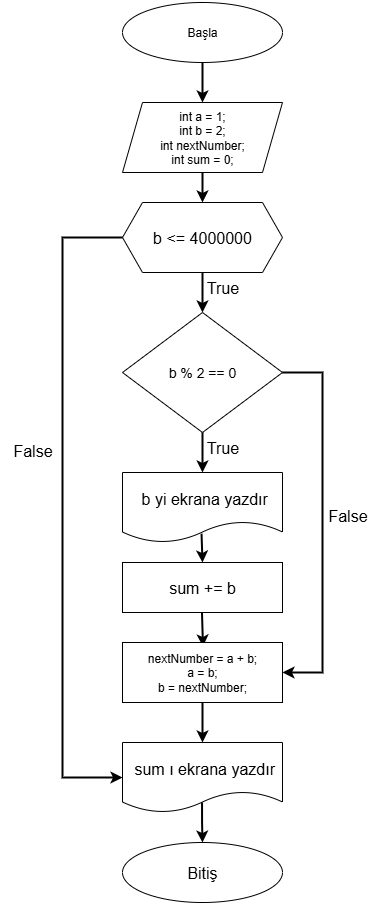

The diagram above was exported from draw.io. Its source (the exported page's mxGraphModel, read from the mxfile embedded in the PNG):
<mxGraphModel dx="1489" dy="940" grid="1" gridSize="10" guides="1" tooltips="1" connect="1" arrows="1" fold="1" page="1" pageScale="1" pageWidth="827" pageHeight="1169" background="#FFFFFF" math="0" shadow="0">
  <root>
    <mxCell id="0" />
    <mxCell id="1" parent="0" />
    <mxCell id="67TTgGwRRCDhPtNCqhQA-1" style="edgeStyle=orthogonalEdgeStyle;rounded=0;orthogonalLoop=1;jettySize=auto;html=1;exitX=0.5;exitY=1;exitDx=0;exitDy=0;entryX=0.5;entryY=0;entryDx=0;entryDy=0;strokeWidth=2;" edge="1" parent="1" source="67TTgGwRRCDhPtNCqhQA-2" target="67TTgGwRRCDhPtNCqhQA-5">
      <mxGeometry relative="1" as="geometry" />
    </mxCell>
    <mxCell id="67TTgGwRRCDhPtNCqhQA-2" value="&lt;font&gt;Başla&lt;/font&gt;" style="ellipse;whiteSpace=wrap;html=1;" vertex="1" parent="1">
      <mxGeometry x="320" y="120" width="160" height="60" as="geometry" />
    </mxCell>
    <mxCell id="67TTgGwRRCDhPtNCqhQA-3" value="&lt;font style=&quot;font-size: 16px;&quot;&gt;Bitiş&lt;/font&gt;" style="ellipse;whiteSpace=wrap;html=1;" vertex="1" parent="1">
      <mxGeometry x="320" y="960" width="160" height="60" as="geometry" />
    </mxCell>
    <mxCell id="67TTgGwRRCDhPtNCqhQA-4" style="edgeStyle=orthogonalEdgeStyle;rounded=0;orthogonalLoop=1;jettySize=auto;html=1;exitX=0.5;exitY=1;exitDx=0;exitDy=0;entryX=0.5;entryY=0;entryDx=0;entryDy=0;strokeWidth=2;" edge="1" parent="1" source="67TTgGwRRCDhPtNCqhQA-5" target="67TTgGwRRCDhPtNCqhQA-7">
      <mxGeometry relative="1" as="geometry" />
    </mxCell>
    <mxCell id="67TTgGwRRCDhPtNCqhQA-5" value="&lt;font&gt;int a = 1;&lt;/font&gt;&lt;div&gt;&lt;font&gt;int b = 2;&lt;/font&gt;&lt;/div&gt;&lt;div&gt;&lt;font&gt;int nextNumber;&lt;/font&gt;&lt;/div&gt;&lt;div&gt;&lt;div&gt;&lt;font&gt;int sum = 0;&lt;/font&gt;&lt;/div&gt;&lt;/div&gt;" style="shape=parallelogram;perimeter=parallelogramPerimeter;whiteSpace=wrap;html=1;fixedSize=1;" vertex="1" parent="1">
      <mxGeometry x="320" y="220" width="160" height="70" as="geometry" />
    </mxCell>
    <mxCell id="67TTgGwRRCDhPtNCqhQA-6" style="edgeStyle=orthogonalEdgeStyle;rounded=0;orthogonalLoop=1;jettySize=auto;html=1;entryX=0.5;entryY=0;entryDx=0;entryDy=0;strokeWidth=2;" edge="1" parent="1" source="67TTgGwRRCDhPtNCqhQA-7" target="67TTgGwRRCDhPtNCqhQA-11">
      <mxGeometry relative="1" as="geometry" />
    </mxCell>
    <mxCell id="67TTgGwRRCDhPtNCqhQA-33" style="edgeStyle=orthogonalEdgeStyle;rounded=0;orthogonalLoop=1;jettySize=auto;html=1;exitX=0;exitY=0.5;exitDx=0;exitDy=0;entryX=0;entryY=0.5;entryDx=0;entryDy=0;strokeWidth=2;" edge="1" parent="1" source="67TTgGwRRCDhPtNCqhQA-7" target="67TTgGwRRCDhPtNCqhQA-28">
      <mxGeometry relative="1" as="geometry">
        <Array as="points">
          <mxPoint x="260" y="355" />
          <mxPoint x="260" y="895" />
        </Array>
      </mxGeometry>
    </mxCell>
    <mxCell id="67TTgGwRRCDhPtNCqhQA-7" value="&lt;span style=&quot;font-size: 16px;&quot;&gt;b &amp;lt;= 4000000&lt;/span&gt;" style="shape=hexagon;perimeter=hexagonPerimeter2;whiteSpace=wrap;html=1;fixedSize=1;" vertex="1" parent="1">
      <mxGeometry x="320" y="320" width="160" height="70" as="geometry" />
    </mxCell>
    <mxCell id="67TTgGwRRCDhPtNCqhQA-8" style="edgeStyle=orthogonalEdgeStyle;rounded=0;orthogonalLoop=1;jettySize=auto;html=1;exitX=0.5;exitY=1;exitDx=0;exitDy=0;entryX=0.5;entryY=0;entryDx=0;entryDy=0;strokeWidth=2;" edge="1" parent="1" source="67TTgGwRRCDhPtNCqhQA-11">
      <mxGeometry relative="1" as="geometry">
        <mxPoint x="400" y="590.0000000000001" as="targetPoint" />
      </mxGeometry>
    </mxCell>
    <mxCell id="67TTgGwRRCDhPtNCqhQA-30" style="edgeStyle=orthogonalEdgeStyle;rounded=0;orthogonalLoop=1;jettySize=auto;html=1;exitX=1;exitY=0.5;exitDx=0;exitDy=0;strokeWidth=2;entryX=1;entryY=0.5;entryDx=0;entryDy=0;" edge="1" parent="1" source="67TTgGwRRCDhPtNCqhQA-11" target="67TTgGwRRCDhPtNCqhQA-27">
      <mxGeometry relative="1" as="geometry">
        <mxPoint x="480" y="780" as="targetPoint" />
        <Array as="points">
          <mxPoint x="520" y="490" />
          <mxPoint x="520" y="790" />
        </Array>
      </mxGeometry>
    </mxCell>
    <mxCell id="67TTgGwRRCDhPtNCqhQA-11" value="&lt;span style=&quot;font-size: 14px;&quot;&gt;b % 2 == 0&lt;/span&gt;" style="rhombus;whiteSpace=wrap;html=1;" vertex="1" parent="1">
      <mxGeometry x="320" y="430" width="160" height="120" as="geometry" />
    </mxCell>
    <mxCell id="67TTgGwRRCDhPtNCqhQA-13" style="edgeStyle=orthogonalEdgeStyle;rounded=0;orthogonalLoop=1;jettySize=auto;html=1;exitX=0.5;exitY=1;exitDx=0;exitDy=0;entryX=0.5;entryY=0;entryDx=0;entryDy=0;strokeWidth=2;" edge="1" parent="1" target="67TTgGwRRCDhPtNCqhQA-3">
      <mxGeometry relative="1" as="geometry">
        <mxPoint x="399.55" y="920" as="sourcePoint" />
        <mxPoint x="399.55" y="960" as="targetPoint" />
        <Array as="points">
          <mxPoint x="400" y="940" />
        </Array>
      </mxGeometry>
    </mxCell>
    <mxCell id="67TTgGwRRCDhPtNCqhQA-14" value="&lt;font style=&quot;font-size: 16px;&quot;&gt;True&lt;/font&gt;" style="text;html=1;align=center;verticalAlign=middle;resizable=0;points=[];autosize=1;strokeColor=none;fillColor=none;" vertex="1" parent="1">
      <mxGeometry x="390" y="550" width="60" height="30" as="geometry" />
    </mxCell>
    <mxCell id="67TTgGwRRCDhPtNCqhQA-25" style="edgeStyle=orthogonalEdgeStyle;rounded=0;orthogonalLoop=1;jettySize=auto;html=1;exitX=0.5;exitY=0;exitDx=0;exitDy=0;" edge="1" parent="1" source="67TTgGwRRCDhPtNCqhQA-17">
      <mxGeometry relative="1" as="geometry">
        <mxPoint x="400.33333333333326" y="680" as="targetPoint" />
      </mxGeometry>
    </mxCell>
    <mxCell id="67TTgGwRRCDhPtNCqhQA-17" value="&lt;font style=&quot;font-size: 16px;&quot;&gt;sum += b&lt;/font&gt;" style="rounded=0;whiteSpace=wrap;html=1;" vertex="1" parent="1">
      <mxGeometry x="320" y="680" width="160" height="50" as="geometry" />
    </mxCell>
    <mxCell id="67TTgGwRRCDhPtNCqhQA-20" style="edgeStyle=orthogonalEdgeStyle;rounded=0;orthogonalLoop=1;jettySize=auto;html=1;entryX=0.5;entryY=0;entryDx=0;entryDy=0;exitX=0.494;exitY=0.875;exitDx=0;exitDy=0;exitPerimeter=0;strokeWidth=2;" edge="1" parent="1" source="67TTgGwRRCDhPtNCqhQA-18" target="67TTgGwRRCDhPtNCqhQA-17">
      <mxGeometry relative="1" as="geometry" />
    </mxCell>
    <mxCell id="67TTgGwRRCDhPtNCqhQA-18" value="&lt;div&gt;&lt;font style=&quot;font-size: 16px;&quot;&gt;&lt;br&gt;&lt;/font&gt;&lt;/div&gt;&lt;div&gt;&lt;span style=&quot;font-size: 16px; background-color: transparent; color: light-dark(rgb(0, 0, 0), rgb(255, 255, 255));&quot;&gt;&amp;nbsp;b yi ekrana yazdır&lt;/span&gt;&lt;/div&gt;&lt;div&gt;&lt;br&gt;&lt;/div&gt;" style="shape=document;whiteSpace=wrap;html=1;boundedLbl=1;" vertex="1" parent="1">
      <mxGeometry x="320" y="590" width="160" height="70" as="geometry" />
    </mxCell>
    <mxCell id="67TTgGwRRCDhPtNCqhQA-24" style="edgeStyle=orthogonalEdgeStyle;rounded=0;orthogonalLoop=1;jettySize=auto;html=1;entryX=0.5;entryY=0;entryDx=0;entryDy=0;exitX=0.494;exitY=0.875;exitDx=0;exitDy=0;exitPerimeter=0;strokeWidth=2;" edge="1" parent="1">
      <mxGeometry relative="1" as="geometry">
        <mxPoint x="399.48" y="730" as="sourcePoint" />
        <mxPoint x="400.48" y="764" as="targetPoint" />
      </mxGeometry>
    </mxCell>
    <mxCell id="67TTgGwRRCDhPtNCqhQA-29" style="edgeStyle=orthogonalEdgeStyle;rounded=0;orthogonalLoop=1;jettySize=auto;html=1;exitX=0.5;exitY=1;exitDx=0;exitDy=0;entryX=0.5;entryY=0;entryDx=0;entryDy=0;strokeWidth=2;" edge="1" parent="1" source="67TTgGwRRCDhPtNCqhQA-27" target="67TTgGwRRCDhPtNCqhQA-28">
      <mxGeometry relative="1" as="geometry" />
    </mxCell>
    <mxCell id="67TTgGwRRCDhPtNCqhQA-27" value="&lt;font&gt;nextNumber = a + b;&lt;/font&gt;&lt;div&gt;&lt;font&gt;a = b;&lt;/font&gt;&lt;/div&gt;&lt;div&gt;&lt;font&gt;b = nextNumber;&lt;/font&gt;&lt;/div&gt;" style="rounded=0;whiteSpace=wrap;html=1;" vertex="1" parent="1">
      <mxGeometry x="320" y="760" width="160" height="60" as="geometry" />
    </mxCell>
    <mxCell id="67TTgGwRRCDhPtNCqhQA-28" value="&lt;div&gt;&lt;font style=&quot;font-size: 16px;&quot;&gt;&lt;br&gt;&lt;/font&gt;&lt;/div&gt;&lt;div&gt;&lt;span style=&quot;font-size: 16px; background-color: transparent; color: light-dark(rgb(0, 0, 0), rgb(255, 255, 255));&quot;&gt;&amp;nbsp;sum ı ekrana yazdır&lt;/span&gt;&lt;/div&gt;&lt;div&gt;&lt;br&gt;&lt;/div&gt;" style="shape=document;whiteSpace=wrap;html=1;boundedLbl=1;" vertex="1" parent="1">
      <mxGeometry x="320" y="860" width="160" height="70" as="geometry" />
    </mxCell>
    <mxCell id="67TTgGwRRCDhPtNCqhQA-31" value="&lt;font style=&quot;font-size: 16px;&quot;&gt;False&lt;/font&gt;&lt;div&gt;&lt;br&gt;&lt;/div&gt;" style="text;html=1;align=center;verticalAlign=middle;resizable=0;points=[];autosize=1;strokeColor=none;fillColor=none;" vertex="1" parent="1">
      <mxGeometry x="515" y="615" width="60" height="50" as="geometry" />
    </mxCell>
    <mxCell id="67TTgGwRRCDhPtNCqhQA-32" value="&lt;font style=&quot;font-size: 16px;&quot;&gt;True&lt;/font&gt;" style="text;html=1;align=center;verticalAlign=middle;resizable=0;points=[];autosize=1;strokeColor=none;fillColor=none;" vertex="1" parent="1">
      <mxGeometry x="390" y="390" width="60" height="30" as="geometry" />
    </mxCell>
    <mxCell id="67TTgGwRRCDhPtNCqhQA-34" value="&lt;font style=&quot;font-size: 16px;&quot;&gt;False&lt;/font&gt;&lt;div&gt;&lt;br&gt;&lt;/div&gt;" style="text;html=1;align=center;verticalAlign=middle;resizable=0;points=[];autosize=1;strokeColor=none;fillColor=none;" vertex="1" parent="1">
      <mxGeometry x="200" y="550" width="60" height="50" as="geometry" />
    </mxCell>
  </root>
</mxGraphModel>